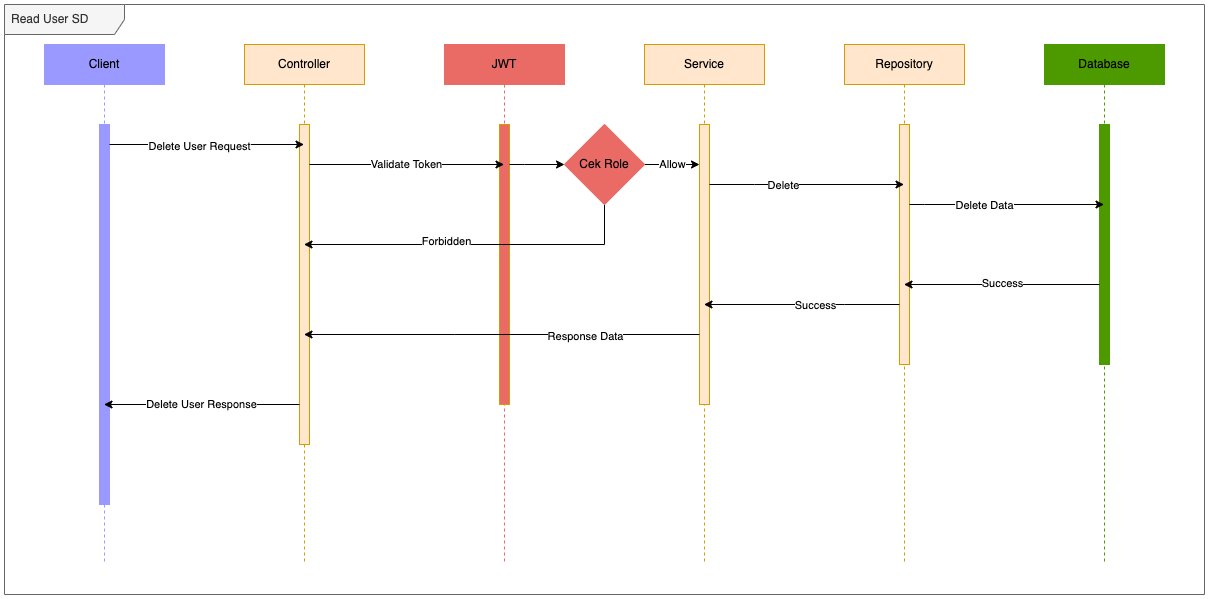

The diagram above was exported from draw.io. Its source (the exported page's mxGraphModel, read from the mxfile embedded in the PNG):
<mxGraphModel dx="2754" dy="1324" grid="1" gridSize="10" guides="1" tooltips="1" connect="1" arrows="1" fold="1" page="1" pageScale="1" pageWidth="827" pageHeight="1169" math="0" shadow="0">
  <root>
    <mxCell id="B6GJ8g3ujJCzrN58HHnS-0" />
    <mxCell id="B6GJ8g3ujJCzrN58HHnS-1" parent="B6GJ8g3ujJCzrN58HHnS-0" />
    <mxCell id="B6GJ8g3ujJCzrN58HHnS-2" value="Client" style="shape=umlLifeline;perimeter=lifelinePerimeter;whiteSpace=wrap;html=1;container=1;collapsible=0;recursiveResize=0;outlineConnect=0;fillColor=#9999FF;strokeColor=#9999FF;" vertex="1" parent="B6GJ8g3ujJCzrN58HHnS-1">
      <mxGeometry x="120" y="80" width="120" height="520" as="geometry" />
    </mxCell>
    <mxCell id="B6GJ8g3ujJCzrN58HHnS-3" value="" style="html=1;points=[];perimeter=orthogonalPerimeter;fillColor=#9999FF;strokeColor=#9999FF;" vertex="1" parent="B6GJ8g3ujJCzrN58HHnS-2">
      <mxGeometry x="55" y="80" width="10" height="380" as="geometry" />
    </mxCell>
    <mxCell id="B6GJ8g3ujJCzrN58HHnS-4" value="Read User SD" style="shape=umlFrame;whiteSpace=wrap;html=1;width=120;height=30;boundedLbl=1;verticalAlign=middle;align=left;spacingLeft=5;fillColor=#f5f5f5;fontColor=#333333;strokeColor=#666666;" vertex="1" parent="B6GJ8g3ujJCzrN58HHnS-1">
      <mxGeometry x="80" y="40" width="1200" height="590" as="geometry" />
    </mxCell>
    <mxCell id="B6GJ8g3ujJCzrN58HHnS-5" value="Controller" style="shape=umlLifeline;perimeter=lifelinePerimeter;whiteSpace=wrap;html=1;container=1;collapsible=0;recursiveResize=0;outlineConnect=0;fillColor=#ffe6cc;strokeColor=#d79b00;" vertex="1" parent="B6GJ8g3ujJCzrN58HHnS-1">
      <mxGeometry x="320" y="80" width="120" height="520" as="geometry" />
    </mxCell>
    <mxCell id="B6GJ8g3ujJCzrN58HHnS-6" value="" style="html=1;points=[];perimeter=orthogonalPerimeter;fillColor=#ffe6cc;strokeColor=#d79b00;" vertex="1" parent="B6GJ8g3ujJCzrN58HHnS-5">
      <mxGeometry x="55" y="80" width="10" height="320" as="geometry" />
    </mxCell>
    <mxCell id="B6GJ8g3ujJCzrN58HHnS-7" value="Service" style="shape=umlLifeline;perimeter=lifelinePerimeter;whiteSpace=wrap;html=1;container=1;collapsible=0;recursiveResize=0;outlineConnect=0;fillColor=#ffe6cc;strokeColor=#d79b00;" vertex="1" parent="B6GJ8g3ujJCzrN58HHnS-1">
      <mxGeometry x="720" y="80" width="120" height="520" as="geometry" />
    </mxCell>
    <mxCell id="B6GJ8g3ujJCzrN58HHnS-8" value="" style="html=1;points=[];perimeter=orthogonalPerimeter;fillColor=#ffe6cc;strokeColor=#d79b00;" vertex="1" parent="B6GJ8g3ujJCzrN58HHnS-7">
      <mxGeometry x="55" y="80" width="10" height="280" as="geometry" />
    </mxCell>
    <mxCell id="B6GJ8g3ujJCzrN58HHnS-9" value="Repository" style="shape=umlLifeline;perimeter=lifelinePerimeter;whiteSpace=wrap;html=1;container=1;collapsible=0;recursiveResize=0;outlineConnect=0;fillColor=#ffe6cc;strokeColor=#d79b00;" vertex="1" parent="B6GJ8g3ujJCzrN58HHnS-1">
      <mxGeometry x="920" y="80" width="120" height="520" as="geometry" />
    </mxCell>
    <mxCell id="B6GJ8g3ujJCzrN58HHnS-10" value="" style="html=1;points=[];perimeter=orthogonalPerimeter;fillColor=#ffe6cc;strokeColor=#d79b00;" vertex="1" parent="B6GJ8g3ujJCzrN58HHnS-9">
      <mxGeometry x="55" y="80" width="10" height="240" as="geometry" />
    </mxCell>
    <mxCell id="B6GJ8g3ujJCzrN58HHnS-11" value="Database" style="shape=umlLifeline;perimeter=lifelinePerimeter;whiteSpace=wrap;html=1;container=1;collapsible=0;recursiveResize=0;outlineConnect=0;fillColor=#4D9900;strokeColor=#4D9900;" vertex="1" parent="B6GJ8g3ujJCzrN58HHnS-1">
      <mxGeometry x="1120" y="80" width="120" height="520" as="geometry" />
    </mxCell>
    <mxCell id="B6GJ8g3ujJCzrN58HHnS-12" value="" style="html=1;points=[];perimeter=orthogonalPerimeter;fillColor=#4D9900;strokeColor=#4D9900;" vertex="1" parent="B6GJ8g3ujJCzrN58HHnS-11">
      <mxGeometry x="55" y="80" width="10" height="240" as="geometry" />
    </mxCell>
    <mxCell id="B6GJ8g3ujJCzrN58HHnS-13" style="edgeStyle=orthogonalEdgeStyle;rounded=0;orthogonalLoop=1;jettySize=auto;html=1;" edge="1" parent="B6GJ8g3ujJCzrN58HHnS-11">
      <mxGeometry relative="1" as="geometry">
        <mxPoint x="-135" y="160" as="sourcePoint" />
        <mxPoint x="59.5" y="160" as="targetPoint" />
        <Array as="points">
          <mxPoint x="-120" y="160" />
          <mxPoint x="-120" y="160" />
        </Array>
      </mxGeometry>
    </mxCell>
    <mxCell id="B6GJ8g3ujJCzrN58HHnS-14" value="Delete Data" style="edgeLabel;html=1;align=center;verticalAlign=middle;resizable=0;points=[];" vertex="1" connectable="0" parent="B6GJ8g3ujJCzrN58HHnS-13">
      <mxGeometry x="-0.2391" relative="1" as="geometry">
        <mxPoint as="offset" />
      </mxGeometry>
    </mxCell>
    <mxCell id="B6GJ8g3ujJCzrN58HHnS-15" value="JWT" style="shape=umlLifeline;perimeter=lifelinePerimeter;whiteSpace=wrap;html=1;container=1;collapsible=0;recursiveResize=0;outlineConnect=0;fillColor=#EA6B66;strokeColor=#EA6B66;" vertex="1" parent="B6GJ8g3ujJCzrN58HHnS-1">
      <mxGeometry x="520" y="80" width="120" height="520" as="geometry" />
    </mxCell>
    <mxCell id="B6GJ8g3ujJCzrN58HHnS-16" value="" style="html=1;points=[];perimeter=orthogonalPerimeter;fillColor=#EA6B66;strokeColor=#d79b00;" vertex="1" parent="B6GJ8g3ujJCzrN58HHnS-15">
      <mxGeometry x="55" y="80" width="10" height="280" as="geometry" />
    </mxCell>
    <mxCell id="B6GJ8g3ujJCzrN58HHnS-17" style="edgeStyle=orthogonalEdgeStyle;rounded=0;orthogonalLoop=1;jettySize=auto;html=1;" edge="1" parent="B6GJ8g3ujJCzrN58HHnS-1" source="B6GJ8g3ujJCzrN58HHnS-3" target="B6GJ8g3ujJCzrN58HHnS-5">
      <mxGeometry relative="1" as="geometry">
        <Array as="points">
          <mxPoint x="240" y="180" />
          <mxPoint x="240" y="180" />
        </Array>
      </mxGeometry>
    </mxCell>
    <mxCell id="B6GJ8g3ujJCzrN58HHnS-18" value="Delete User Request" style="edgeLabel;html=1;align=center;verticalAlign=middle;resizable=0;points=[];" vertex="1" connectable="0" parent="B6GJ8g3ujJCzrN58HHnS-17">
      <mxGeometry x="-0.0848" y="-1" relative="1" as="geometry">
        <mxPoint as="offset" />
      </mxGeometry>
    </mxCell>
    <mxCell id="B6GJ8g3ujJCzrN58HHnS-19" value="Delete User Response" style="edgeStyle=orthogonalEdgeStyle;rounded=0;orthogonalLoop=1;jettySize=auto;html=1;" edge="1" parent="B6GJ8g3ujJCzrN58HHnS-1" source="B6GJ8g3ujJCzrN58HHnS-6" target="B6GJ8g3ujJCzrN58HHnS-2">
      <mxGeometry relative="1" as="geometry">
        <Array as="points">
          <mxPoint x="250" y="440" />
          <mxPoint x="250" y="440" />
        </Array>
      </mxGeometry>
    </mxCell>
    <mxCell id="B6GJ8g3ujJCzrN58HHnS-20" style="edgeStyle=orthogonalEdgeStyle;rounded=0;orthogonalLoop=1;jettySize=auto;html=1;" edge="1" parent="B6GJ8g3ujJCzrN58HHnS-1">
      <mxGeometry relative="1" as="geometry">
        <mxPoint x="785" y="220" as="sourcePoint" />
        <mxPoint x="979.5" y="220" as="targetPoint" />
        <Array as="points">
          <mxPoint x="830" y="220" />
          <mxPoint x="830" y="220" />
        </Array>
      </mxGeometry>
    </mxCell>
    <mxCell id="B6GJ8g3ujJCzrN58HHnS-21" value="Delete" style="edgeLabel;html=1;align=center;verticalAlign=middle;resizable=0;points=[];" vertex="1" connectable="0" parent="B6GJ8g3ujJCzrN58HHnS-20">
      <mxGeometry x="-0.2494" relative="1" as="geometry">
        <mxPoint as="offset" />
      </mxGeometry>
    </mxCell>
    <mxCell id="B6GJ8g3ujJCzrN58HHnS-22" style="edgeStyle=orthogonalEdgeStyle;rounded=0;orthogonalLoop=1;jettySize=auto;html=1;" edge="1" parent="B6GJ8g3ujJCzrN58HHnS-1" source="B6GJ8g3ujJCzrN58HHnS-12" target="B6GJ8g3ujJCzrN58HHnS-9">
      <mxGeometry relative="1" as="geometry">
        <Array as="points">
          <mxPoint x="1060" y="320" />
          <mxPoint x="1060" y="320" />
        </Array>
      </mxGeometry>
    </mxCell>
    <mxCell id="B6GJ8g3ujJCzrN58HHnS-23" value="Success" style="edgeLabel;html=1;align=center;verticalAlign=middle;resizable=0;points=[];" vertex="1" connectable="0" parent="B6GJ8g3ujJCzrN58HHnS-22">
      <mxGeometry x="0.0026" y="-2" relative="1" as="geometry">
        <mxPoint as="offset" />
      </mxGeometry>
    </mxCell>
    <mxCell id="B6GJ8g3ujJCzrN58HHnS-24" style="edgeStyle=orthogonalEdgeStyle;rounded=0;orthogonalLoop=1;jettySize=auto;html=1;" edge="1" parent="B6GJ8g3ujJCzrN58HHnS-1" source="B6GJ8g3ujJCzrN58HHnS-10" target="B6GJ8g3ujJCzrN58HHnS-7">
      <mxGeometry relative="1" as="geometry">
        <Array as="points">
          <mxPoint x="920" y="340" />
          <mxPoint x="920" y="340" />
        </Array>
      </mxGeometry>
    </mxCell>
    <mxCell id="B6GJ8g3ujJCzrN58HHnS-25" value="Success" style="edgeLabel;html=1;align=center;verticalAlign=middle;resizable=0;points=[];" vertex="1" connectable="0" parent="B6GJ8g3ujJCzrN58HHnS-24">
      <mxGeometry x="-0.1304" relative="1" as="geometry">
        <mxPoint as="offset" />
      </mxGeometry>
    </mxCell>
    <mxCell id="B6GJ8g3ujJCzrN58HHnS-26" style="edgeStyle=orthogonalEdgeStyle;rounded=0;orthogonalLoop=1;jettySize=auto;html=1;" edge="1" parent="B6GJ8g3ujJCzrN58HHnS-1" source="B6GJ8g3ujJCzrN58HHnS-8" target="B6GJ8g3ujJCzrN58HHnS-5">
      <mxGeometry relative="1" as="geometry">
        <Array as="points">
          <mxPoint x="530" y="370" />
          <mxPoint x="530" y="370" />
        </Array>
      </mxGeometry>
    </mxCell>
    <mxCell id="B6GJ8g3ujJCzrN58HHnS-27" value="Response Data" style="edgeLabel;html=1;align=center;verticalAlign=middle;resizable=0;points=[];" vertex="1" connectable="0" parent="B6GJ8g3ujJCzrN58HHnS-26">
      <mxGeometry x="0.1783" y="1" relative="1" as="geometry">
        <mxPoint x="118" as="offset" />
      </mxGeometry>
    </mxCell>
    <mxCell id="B6GJ8g3ujJCzrN58HHnS-28" value="Allow" style="edgeStyle=orthogonalEdgeStyle;rounded=0;orthogonalLoop=1;jettySize=auto;html=1;" edge="1" parent="B6GJ8g3ujJCzrN58HHnS-1" source="B6GJ8g3ujJCzrN58HHnS-31" target="B6GJ8g3ujJCzrN58HHnS-8">
      <mxGeometry relative="1" as="geometry">
        <Array as="points">
          <mxPoint x="760" y="200" />
          <mxPoint x="760" y="200" />
        </Array>
      </mxGeometry>
    </mxCell>
    <mxCell id="B6GJ8g3ujJCzrN58HHnS-29" style="edgeStyle=orthogonalEdgeStyle;rounded=0;orthogonalLoop=1;jettySize=auto;html=1;" edge="1" parent="B6GJ8g3ujJCzrN58HHnS-1" source="B6GJ8g3ujJCzrN58HHnS-31" target="B6GJ8g3ujJCzrN58HHnS-5">
      <mxGeometry relative="1" as="geometry">
        <Array as="points">
          <mxPoint x="680" y="280" />
        </Array>
      </mxGeometry>
    </mxCell>
    <mxCell id="B6GJ8g3ujJCzrN58HHnS-30" value="Forbidden" style="edgeLabel;html=1;align=center;verticalAlign=middle;resizable=0;points=[];" vertex="1" connectable="0" parent="B6GJ8g3ujJCzrN58HHnS-29">
      <mxGeometry x="0.1689" y="-4" relative="1" as="geometry">
        <mxPoint as="offset" />
      </mxGeometry>
    </mxCell>
    <mxCell id="B6GJ8g3ujJCzrN58HHnS-31" value="Cek Role" style="rhombus;whiteSpace=wrap;html=1;strokeColor=#EA6B66;fillColor=#EA6B66;" vertex="1" parent="B6GJ8g3ujJCzrN58HHnS-1">
      <mxGeometry x="640" y="160" width="80" height="80" as="geometry" />
    </mxCell>
    <mxCell id="B6GJ8g3ujJCzrN58HHnS-32" value="Validate Token" style="edgeStyle=orthogonalEdgeStyle;rounded=0;orthogonalLoop=1;jettySize=auto;html=1;" edge="1" parent="B6GJ8g3ujJCzrN58HHnS-1" source="B6GJ8g3ujJCzrN58HHnS-6" target="B6GJ8g3ujJCzrN58HHnS-15">
      <mxGeometry relative="1" as="geometry">
        <Array as="points">
          <mxPoint x="490" y="200" />
          <mxPoint x="490" y="200" />
        </Array>
      </mxGeometry>
    </mxCell>
    <mxCell id="B6GJ8g3ujJCzrN58HHnS-33" style="edgeStyle=orthogonalEdgeStyle;rounded=0;orthogonalLoop=1;jettySize=auto;html=1;" edge="1" parent="B6GJ8g3ujJCzrN58HHnS-1" source="B6GJ8g3ujJCzrN58HHnS-16" target="B6GJ8g3ujJCzrN58HHnS-31">
      <mxGeometry relative="1" as="geometry">
        <Array as="points">
          <mxPoint x="600" y="200" />
          <mxPoint x="600" y="200" />
        </Array>
      </mxGeometry>
    </mxCell>
  </root>
</mxGraphModel>